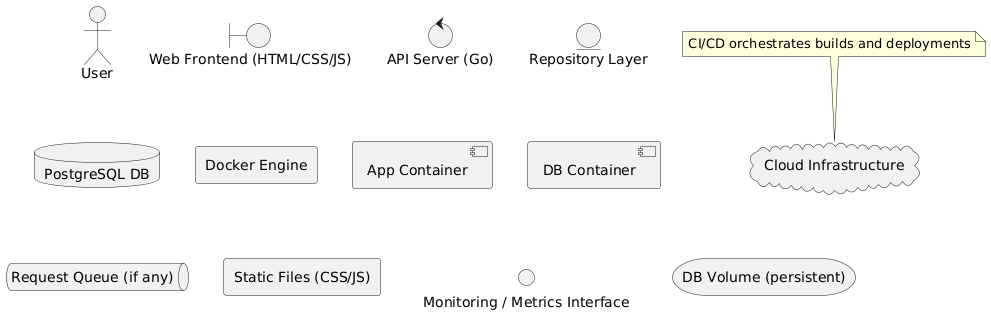

The diagram above was rendered by PlantUML. Its source (embedded in the PNG):
@startuml
' Define project-specific participants using different UML types

actor       User                as "User"
boundary    Frontend            as "Web Frontend (HTML/CSS/JS)"
control     GoAPI               as "API Server (Go)"
entity      RepoLayer           as "Repository Layer"
database    PostgreSQL          as "PostgreSQL DB"

agent       DockerEngine        as "Docker Engine"
component   AppContainer        as "App Container"
component   DBContainer         as "DB Container"
cloud       CloudInfra          as "Cloud Infrastructure"
note top: CI/CD orchestrates builds and deployments
queue       RequestQueue        as "Request Queue (if any)"

rectangle   StaticAssets        as "Static Files (CSS/JS)"
interface   MetricsService      as "Monitoring / Metrics Interface"
storage     Volume              as "DB Volume (persistent)"
@enduml